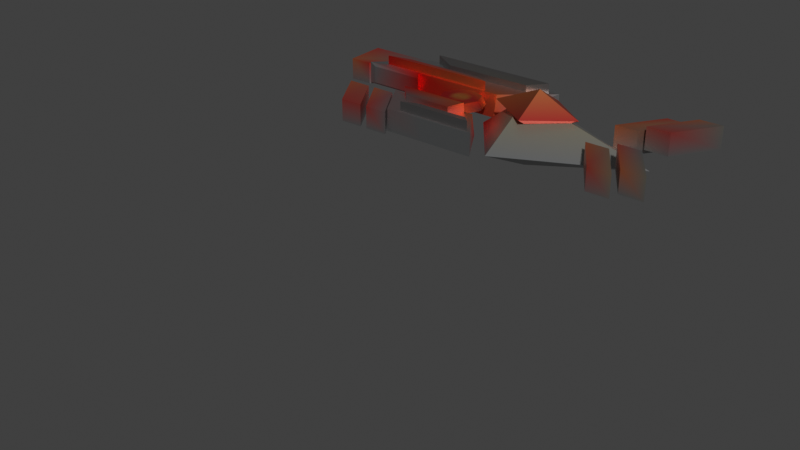 # Source: EnemyRed.blend  (saved by Blender 4.2.67; exported with 4.5.12 LTS)
import bpy
from mathutils import Matrix  # noqa: F401  (used for matrix-valued properties, if any)

bpy.ops.wm.read_factory_settings(use_empty=True)
scene = bpy.context.scene
scene.name = 'Scene'

# ---- collections
col_playernomalmode = bpy.data.collections.new('PlayerNomalMode'); scene.collection.children.link(col_playernomalmode)
col_playerfastmode = bpy.data.collections.new('PlayerFastMode'); scene.collection.children.link(col_playerfastmode)
col_enemymachinegun = bpy.data.collections.new('EnemyMachinegun'); scene.collection.children.link(col_enemymachinegun)
col_enemytaser = bpy.data.collections.new('EnemyTaser'); scene.collection.children.link(col_enemytaser)
col_enemylasercannon = bpy.data.collections.new('EnemyLasercannon'); scene.collection.children.link(col_enemylasercannon)
col_mechanicaltentaclebackground = bpy.data.collections.new('MechanicaltentacleBackground'); scene.collection.children.link(col_mechanicaltentaclebackground)
col_mechanicaltentaclespike = bpy.data.collections.new('MechanicaltentacleSpike'); scene.collection.children.link(col_mechanicaltentaclespike)
col_mechanicaltentaclepincer = bpy.data.collections.new('MechanicaltentaclePincer'); scene.collection.children.link(col_mechanicaltentaclepincer)
col_mechanicalgate = bpy.data.collections.new('MechanicalGate'); scene.collection.children.link(col_mechanicalgate)
col_mechanicalgatecannon = bpy.data.collections.new('MechanicalgateCannon'); scene.collection.children.link(col_mechanicalgatecannon)

# ---- materials (node trees are filled in below, after node groups)
mat_vertexmetallicmat = bpy.data.materials.new('VertexMetallicMat')
mat_vertexmetallicmat.alpha_threshold = 0.0
mat_vertexmetallicmat.use_transparent_shadow = False
mat_vertexmetallicmat.roughness = 0.5
mat_vertexmetallicmat.line_color = (0.0, 0.0, 0.0, 1.0)

# ---- material node trees
mat_vertexmetallicmat.use_nodes = True; mat_vertexmetallicmat.node_tree.nodes.clear()
_N = mat_vertexmetallicmat.node_tree.nodes; _L = mat_vertexmetallicmat.node_tree.links
n0 = _N.new('ShaderNodeOutputMaterial'); n0.name = 'Material Output'; n0.location = (300, 300)
n1 = _N.new('ShaderNodeBsdfPrincipled'); n1.name = 'Principled BSDF'; n1.location = (10, 300)
n1.inputs[1].default_value = 0.9364
n1.inputs[2].default_value = 0.4455
n1.inputs[3].default_value = 1.45
n2 = _N.new('ShaderNodeVertexColor'); n2.name = 'Color Attribute'; n2.location = (-234, 212)
n2.layer_name = 'Attribute'
_L.new(n1.outputs[0], n0.inputs[0])
_L.new(n2.outputs[0], n1.inputs[0])
n0.is_active_output = True

# ---- world
world_world = bpy.data.worlds.new('World'); scene.world = world_world
world_world.use_nodes = True; world_world.node_tree.nodes.clear()
_N = world_world.node_tree.nodes; _L = world_world.node_tree.links
n0 = _N.new('ShaderNodeOutputWorld'); n0.name = 'World Output'; n0.location = (300, 300)
n1 = _N.new('ShaderNodeBackground'); n1.name = 'Background'; n1.location = (10, 300)
n1.inputs[0].default_value = (0.05088, 0.05088, 0.05088, 1.0)
_L.new(n1.outputs[0], n0.inputs[0])
n0.is_active_output = True
world_world.color = (0.05088, 0.05088, 0.05088)
world_world.use_sun_shadow = False
world_world.sun_shadow_jitter_overblur = 0.0

# ---- meshes
me_enemylasercannon = bpy.data.meshes.new('EnemyLasercannon')
me_enemylasercannon.from_pydata([(0.7264, -0.5946, -2.504), (0.5191, -1.055, -2.619), (0.09315, 4.194, -0.1738), (0.8449, 5.194, -0.1738), (0.8449, 4.194, -0.6461), (0.8449, 3.194, -0.1738), (0.8449, 4.194, 0.4137), (2.845, 4.194, -0.1738), (-0.6006, 3.912, 0.003151), (-0.5555, 3.957, 0.1348), (-0.7131, 4.184, 0.003151), (-0.6493, 4.184, 0.1348), (-0.6006, 4.455, 0.003151), (-0.5555, 4.41, 0.1348), (-0.3288, 4.568, 0.003151), (-0.3288, 4.504, 0.1348), (-0.0571, 4.455, 0.003151), (-0.1022, 4.41, 0.1348), (0.05545, 4.184, 0.003151), (-0.008322, 4.184, 0.1348), (-0.0571, 3.912, 0.003151), (-0.1022, 3.957, 0.1348), (-0.3288, 3.799, 0.003151), (-0.3288, 3.863, 0.1348), (0.2002, 3.758, 0.1143), (-0.6638, 3.758, 0.1143), (0.609, 3.151, 0.1143), (-0.255, 3.151, 0.1143), (0.2002, 3.826, -0.2375), (-0.6638, 3.826, -0.2375), (0.609, 3.151, -0.2375), (-0.255, 3.151, -0.2375), (0.06541, 3.734, 0.2616), (-1.035, 3.734, 0.2616), (-0.08713, 3.55, 0.2183), (-0.8514, 3.55, 0.2183), (0.06541, 3.734, -0.02219), (-1.035, 3.734, -0.02219), (-0.08713, 3.55, 0.02112), (-0.8514, 3.55, 0.02112), (0.5201, 3.199, -0.02219), (-0.678, 3.199, -0.02219), (0.354, 3.384, 0.02112), (-0.4785, 3.384, 0.02112), (0.5201, 3.199, 0.2616), (-0.678, 3.199, 0.2616), (0.354, 3.384, 0.2183), (-0.4785, 3.384, 0.2183), (0.3039, 4.194, 0.2508), (1.043, 4.703, 0.2508), (1.043, 4.194, -0.06817), (1.043, 3.684, 0.2508), (1.043, 4.194, 0.5697), (1.706, 4.194, 0.2508), (-1.293, 3.826, 0.1143), (-0.8842, 3.151, 0.1143), (-0.8842, 3.151, -0.2375), (-1.293, 3.826, -0.2375), (-0.7386, 3.857, -0.1976), (-0.7386, 3.857, 0.07443), (-1.248, 3.857, -0.1976), (-1.248, 3.857, 0.07443), (0.0107, 4.631, 0.1143), (-1.495, 4.631, 0.1143), (0.7229, 5.245, 0.1143), (-0.7824, 5.245, 0.1143), (0.0107, 4.57, -0.2375), (-1.495, 4.57, -0.2375), (0.7229, 5.245, -0.2375), (-0.7824, 5.245, -0.2375), (-0.2242, 4.661, 0.2616), (-2.141, 4.661, 0.2616), (-0.4899, 4.846, 0.2183), (-1.821, 4.846, 0.2183), (-0.2242, 4.661, -0.02219), (-2.141, 4.661, -0.02219), (-0.4899, 4.846, 0.02112), (-1.821, 4.846, 0.02112), (0.568, 5.197, -0.02219), (-1.519, 5.197, -0.02219), (0.2786, 5.012, 0.02112), (-1.172, 5.012, 0.02112), (0.568, 5.197, 0.2616), (-1.519, 5.197, 0.2616), (0.2786, 5.012, 0.2183), (-1.172, 5.012, 0.2183), (-2.441, 4.57, 0.1143), (-1.729, 5.245, 0.1143), (-1.729, 5.245, -0.2375), (-2.441, 4.57, -0.2375), (-1.423, 4.527, -0.1976), (-1.423, 4.527, 0.07443), (-2.311, 4.527, -0.1976), (-2.311, 4.527, 0.07443), (-0.4655, 4.047, 0.1348), (-0.3288, 3.99, 0.1348), (-0.5222, 4.184, 0.1348), (-0.4655, 4.32, 0.1348), (-0.3288, 4.377, 0.1348), (-0.1921, 4.047, 0.1348), (-0.1355, 4.184, 0.1348), (-0.1921, 4.32, 0.1348), (-0.4001, 4.112, 0.1348), (-0.3288, 4.083, 0.1348), (-0.4296, 4.184, 0.1348), (-0.4001, 4.255, 0.1348), (-0.3288, 4.284, 0.1348), (-0.2576, 4.112, 0.1348), (-0.228, 4.184, 0.1348), (-0.2576, 4.255, 0.1348), (-0.3288, 4.184, 0.1348), (-1.248, 3.096, -0.276), (-1.248, 3.096, 0.07326), (-1.687, 3.785, -0.276), (-1.687, 3.785, 0.07326), (-0.8837, 3.096, -0.276), (-0.8837, 3.096, 0.07326), (-1.323, 3.785, -0.276), (-1.323, 3.785, 0.07326), (-1.726, 3.096, -0.276), (-1.726, 3.096, 0.07326), (-2.165, 3.785, -0.276), (-2.165, 3.785, 0.07326), (-1.362, 3.096, -0.276), (-1.362, 3.096, 0.07326), (-1.801, 3.785, -0.276), (-1.801, 3.785, 0.07326), (-2.863, 4.596, -0.276), (-2.863, 4.596, 0.07326), (-2.906, 5.285, -0.276), (-2.906, 5.285, 0.07326), (-2.498, 4.596, -0.276), (-2.498, 4.596, 0.07326), (-1.814, 5.285, -0.276), (-1.814, 5.285, 0.07326), (2.98, 3.096, -0.06903), (2.98, 3.096, 0.2802), (2.541, 3.785, -0.06903), (2.541, 3.785, 0.2802), (3.345, 3.096, -0.06903), (3.345, 3.096, 0.2802), (2.906, 3.785, -0.06903), (2.906, 3.785, 0.2802), (2.502, 3.096, -0.1725), (2.502, 3.096, 0.1767), (2.063, 3.785, -0.1725), (2.063, 3.785, 0.1767), (2.866, 3.096, -0.1725), (2.866, 3.096, 0.1767), (2.427, 3.785, -0.1725), (2.427, 3.785, 0.1767), (2.98, 5.258, 0.2802), (2.98, 5.258, -0.06903), (2.541, 4.57, 0.2802), (2.541, 4.57, -0.06903), (3.345, 5.258, 0.2802), (3.345, 5.258, -0.06903), (2.906, 4.57, 0.2802), (2.906, 4.57, -0.06903), (2.502, 5.258, 0.1767), (2.502, 5.258, -0.1725), (2.063, 4.57, 0.1767), (2.063, 4.57, -0.1725), (2.866, 5.258, 0.1767), (2.866, 5.258, -0.1725), (2.427, 4.57, 0.1767), (2.427, 4.57, -0.1725)], [], [(3, 4, 2), (3, 7, 4), (4, 5, 2), (4, 7, 5), (6, 3, 2), (5, 7, 6), (5, 6, 2), (6, 7, 3), (23, 21, 99, 95), (13, 12, 10, 11), (17, 16, 14, 15), (15, 14, 12, 13), (19, 18, 16, 17), (11, 10, 8, 9), (9, 8, 22, 23), (23, 22, 20, 21), (21, 20, 18, 19), (24, 25, 27, 26), (26, 27, 31, 30), (30, 31, 29, 28), (28, 29, 25, 24), (26, 30, 28, 24), (31, 27, 55, 56), (32, 33, 35, 34), (34, 35, 39, 38), (38, 39, 37, 36), (36, 37, 33, 32), (34, 38, 36, 32), (39, 35, 33, 37), (40, 41, 43, 42), (42, 43, 47, 46), (46, 47, 45, 44), (44, 45, 41, 40), (42, 46, 44, 40), (47, 43, 41, 45), (49, 50, 48), (49, 53, 50), (50, 51, 48), (50, 53, 51), (52, 49, 48), (51, 53, 52), (51, 52, 48), (52, 53, 49), (56, 55, 54, 57), (29, 31, 56, 57), (27, 25, 54, 55), (54, 25, 59, 61), (59, 58, 60, 61), (57, 54, 61, 60), (29, 57, 60, 58), (25, 29, 58, 59), (62, 64, 65, 63), (64, 68, 69, 65), (68, 66, 67, 69), (66, 62, 63, 67), (64, 62, 66, 68), (69, 88, 87, 65), (70, 72, 73, 71), (72, 76, 77, 73), (76, 74, 75, 77), (74, 70, 71, 75), (72, 70, 74, 76), (77, 75, 71, 73), (78, 80, 81, 79), (80, 84, 85, 81), (84, 82, 83, 85), (82, 78, 79, 83), (80, 78, 82, 84), (85, 83, 79, 81), (88, 89, 86, 87), (67, 89, 88, 69), (65, 87, 86, 63), (86, 93, 91, 63), (91, 93, 92, 90), (89, 92, 93, 86), (67, 90, 92, 89), (63, 91, 90, 67), (98, 97, 105, 106), (21, 19, 100, 99), (9, 23, 95, 94), (17, 15, 98, 101), (15, 13, 97, 98), (13, 11, 96, 97), (19, 17, 101, 100), (11, 9, 94, 96), (107, 108, 110), (96, 94, 102, 104), (101, 98, 106, 109), (95, 99, 107, 103), (97, 96, 104, 105), (94, 95, 103, 102), (99, 100, 108, 107), (100, 101, 109, 108), (108, 109, 110), (106, 105, 110), (104, 102, 110), (109, 106, 110), (103, 107, 110), (105, 104, 110), (102, 103, 110), (111, 112, 114, 113), (113, 114, 118, 117), (117, 118, 116, 115), (115, 116, 112, 111), (113, 117, 115, 111), (118, 114, 112, 116), (119, 120, 122, 121), (121, 122, 126, 125), (125, 126, 124, 123), (123, 124, 120, 119), (121, 125, 123, 119), (126, 122, 120, 124), (127, 128, 130, 129), (129, 130, 134, 133), (133, 134, 132, 131), (131, 132, 128, 127), (129, 133, 131, 127), (134, 130, 128, 132), (135, 136, 138, 137), (137, 138, 142, 141), (141, 142, 140, 139), (139, 140, 136, 135), (137, 141, 139, 135), (142, 138, 136, 140), (143, 144, 146, 145), (145, 146, 150, 149), (149, 150, 148, 147), (147, 148, 144, 143), (145, 149, 147, 143), (150, 146, 144, 148), (151, 152, 154, 153), (153, 154, 158, 157), (157, 158, 156, 155), (155, 156, 152, 151), (153, 157, 155, 151), (158, 154, 152, 156), (159, 160, 162, 161), (161, 162, 166, 165), (165, 166, 164, 163), (163, 164, 160, 159), (161, 165, 163, 159), (166, 162, 160, 164)])
_uv = me_enemylasercannon.uv_layers.new(name='UVMap')
_uv.uv.foreach_set('vector', [0.25, 0.49, 0.49, 0.25, 0.25, 0.49, 0.25, 0.49, 0.25, 0.25, 0.49, 0.25, 0.49, 0.25, 0.25, 0.01, 0.49, 0.25, 0.49, 0.25, 0.25, 0.25, 0.25, 0.01, 0.01, 0.25, 0.25, 0.49, 0.01, 0.25, 0.25, 0.01, 0.25, 0.25, 0.01, 0.25, 0.25, 0.01, 0.01, 0.25, 0.25, 0.01, 0.01, 0.25, 0.25, 0.25, 0.25, 0.49, 0.25, 0.5, 0.125, 0.5, 0.125, 0.5, 0.25, 0.5, 1.0, 0.5, 1.0, 1.0, 0.875, 1.0, 0.875, 0.5, 0.875, 0.5, 0.875, 1.0, 0.75, 1.0, 0.75, 0.5, 0.75, 0.5, 0.75, 1.0, 0.625, 1.0, 0.625, 0.5, 0.625, 0.5, 0.625, 1.0, 0.5, 1.0, 0.5, 0.5, 0.5, 0.5, 0.5, 1.0, 0.375, 1.0, 0.375, 0.5, 0.375, 0.5, 0.375, 1.0, 0.25, 1.0, 0.25, 0.5, 0.25, 0.5, 0.25, 1.0, 0.125, 1.0, 0.125, 0.5, 0.125, 0.5, 0.125, 1.0, 0.0, 1.0, 0.0, 0.5, 0.375, 0.0, 0.625, 0.0, 0.625, 0.25, 0.375, 0.25, 0.375, 0.25, 0.625, 0.25, 0.625, 0.5, 0.375, 0.5, 0.375, 0.5, 0.625, 0.5, 0.625, 0.75, 0.375, 0.75, 0.375, 0.75, 0.625, 0.75, 0.625, 1.0, 0.375, 1.0, 0.125, 0.5, 0.375, 0.5, 0.375, 0.75, 0.125, 0.75, 0.625, 0.5, 0.625, 0.25, 0.625, 0.25, 0.625, 0.5, 0.375, 0.0, 0.625, 0.0, 0.625, 0.25, 0.375, 0.25, 0.375, 0.25, 0.625, 0.25, 0.625, 0.5, 0.375, 0.5, 0.375, 0.5, 0.625, 0.5, 0.625, 0.75, 0.375, 0.75, 0.375, 0.75, 0.625, 0.75, 0.625, 1.0, 0.375, 1.0, 0.125, 0.5, 0.375, 0.5, 0.375, 0.75, 0.125, 0.75, 0.625, 0.5, 0.875, 0.5, 0.875, 0.75, 0.625, 0.75, 0.375, 0.0, 0.625, 0.0, 0.625, 0.25, 0.375, 0.25, 0.375, 0.25, 0.625, 0.25, 0.625, 0.5, 0.375, 0.5, 0.375, 0.5, 0.625, 0.5, 0.625, 0.75, 0.375, 0.75, 0.375, 0.75, 0.625, 0.75, 0.625, 1.0, 0.375, 1.0, 0.125, 0.5, 0.375, 0.5, 0.375, 0.75, 0.125, 0.75, 0.625, 0.5, 0.875, 0.5, 0.875, 0.75, 0.625, 0.75, 0.25, 0.49, 0.49, 0.25, 0.25, 0.49, 0.25, 0.49, 0.25, 0.25, 0.49, 0.25, 0.49, 0.25, 0.25, 0.01, 0.49, 0.25, 0.49, 0.25, 0.25, 0.25, 0.25, 0.01, 0.01, 0.25, 0.25, 0.49, 0.01, 0.25, 0.25, 0.01, 0.25, 0.25, 0.01, 0.25, 0.25, 0.01, 0.01, 0.25, 0.25, 0.01, 0.01, 0.25, 0.25, 0.25, 0.25, 0.49, 0.625, 0.5, 0.875, 0.5, 0.875, 0.75, 0.625, 0.75, 0.625, 0.75, 0.625, 0.5, 0.625, 0.5, 0.625, 0.75, 0.625, 0.25, 0.625, 0.0, 0.625, 0.0, 0.625, 0.25, 0.625, 0.0, 0.625, 0.0, 0.625, 0.0, 0.625, 0.0, 0.625, 1.0, 0.625, 0.75, 0.625, 0.75, 0.625, 1.0, 0.625, 0.75, 0.875, 0.75, 0.875, 0.75, 0.625, 0.75, 0.625, 0.75, 0.625, 0.75, 0.625, 0.75, 0.625, 0.75, 0.625, 1.0, 0.625, 0.75, 0.625, 0.75, 0.625, 1.0, 0.375, 0.0, 0.375, 0.25, 0.625, 0.25, 0.625, 0.0, 0.375, 0.25, 0.375, 0.5, 0.625, 0.5, 0.625, 0.25, 0.375, 0.5, 0.375, 0.75, 0.625, 0.75, 0.625, 0.5, 0.375, 0.75, 0.375, 1.0, 0.625, 1.0, 0.625, 0.75, 0.125, 0.5, 0.125, 0.75, 0.375, 0.75, 0.375, 0.5, 0.625, 0.5, 0.625, 0.5, 0.625, 0.25, 0.625, 0.25, 0.375, 0.0, 0.375, 0.25, 0.625, 0.25, 0.625, 0.0, 0.375, 0.25, 0.375, 0.5, 0.625, 0.5, 0.625, 0.25, 0.375, 0.5, 0.375, 0.75, 0.625, 0.75, 0.625, 0.5, 0.375, 0.75, 0.375, 1.0, 0.625, 1.0, 0.625, 0.75, 0.125, 0.5, 0.125, 0.75, 0.375, 0.75, 0.375, 0.5, 0.625, 0.5, 0.625, 0.75, 0.875, 0.75, 0.875, 0.5, 0.375, 0.0, 0.375, 0.25, 0.625, 0.25, 0.625, 0.0, 0.375, 0.25, 0.375, 0.5, 0.625, 0.5, 0.625, 0.25, 0.375, 0.5, 0.375, 0.75, 0.625, 0.75, 0.625, 0.5, 0.375, 0.75, 0.375, 1.0, 0.625, 1.0, 0.625, 0.75, 0.125, 0.5, 0.125, 0.75, 0.375, 0.75, 0.375, 0.5, 0.625, 0.5, 0.625, 0.75, 0.875, 0.75, 0.875, 0.5, 0.625, 0.5, 0.625, 0.75, 0.875, 0.75, 0.875, 0.5, 0.625, 0.75, 0.625, 0.75, 0.625, 0.5, 0.625, 0.5, 0.625, 0.25, 0.625, 0.25, 0.625, 0.0, 0.625, 0.0, 0.625, 0.0, 0.625, 0.0, 0.625, 0.0, 0.625, 0.0, 0.625, 1.0, 0.625, 1.0, 0.625, 0.75, 0.625, 0.75, 0.625, 0.75, 0.625, 0.75, 0.875, 0.75, 0.875, 0.75, 0.625, 0.75, 0.625, 0.75, 0.625, 0.75, 0.625, 0.75, 0.625, 1.0, 0.625, 1.0, 0.625, 0.75, 0.625, 0.75, 0.75, 0.5, 0.625, 0.5, 0.625, 0.5, 0.75, 0.5, 0.125, 0.5, 0.0, 0.5, 0.0, 0.5, 0.125, 0.5, 0.375, 0.5, 0.25, 0.5, 0.25, 0.5, 0.375, 0.5, 0.875, 0.5, 0.75, 0.5, 0.75, 0.5, 0.875, 0.5, 0.75, 0.5, 0.625, 0.5, 0.625, 0.5, 0.75, 0.5, 1.0, 0.5, 0.875, 0.5, 0.875, 0.5, 1.0, 0.5, 0.625, 0.5, 0.5, 0.5, 0.5, 0.5, 0.625, 0.5, 0.5, 0.5, 0.375, 0.5, 0.375, 0.5, 0.5, 0.5, 0.125, 0.5, 0.0, 0.5, 0.125, 0.5, 0.5, 0.5, 0.375, 0.5, 0.375, 0.5, 0.5, 0.5, 0.875, 0.5, 0.75, 0.5, 0.75, 0.5, 0.875, 0.5, 0.25, 0.5, 0.125, 0.5, 0.125, 0.5, 0.25, 0.5, 1.0, 0.5, 0.875, 0.5, 0.875, 0.5, 1.0, 0.5, 0.375, 0.5, 0.25, 0.5, 0.25, 0.5, 0.375, 0.5, 0.125, 0.5, 0.0, 0.5, 0.0, 0.5, 0.125, 0.5, 0.625, 0.5, 0.5, 0.5, 0.5, 0.5, 0.625, 0.5, 0.625, 0.5, 0.5, 0.5, 0.625, 0.5, 0.75, 0.5, 0.625, 0.5, 0.75, 0.5, 0.5, 0.5, 0.375, 0.5, 0.5, 0.5, 0.875, 0.5, 0.75, 0.5, 0.875, 0.5, 0.25, 0.5, 0.125, 0.5, 0.25, 0.5, 1.0, 0.5, 0.875, 0.5, 1.0, 0.5, 0.375, 0.5, 0.25, 0.5, 0.375, 0.5, 0.375, 0.0, 0.625, 0.0, 0.625, 0.25, 0.375, 0.25, 0.375, 0.25, 0.625, 0.25, 0.625, 0.5, 0.375, 0.5, 0.375, 0.5, 0.625, 0.5, 0.625, 0.75, 0.375, 0.75, 0.375, 0.75, 0.625, 0.75, 0.625, 1.0, 0.375, 1.0, 0.125, 0.5, 0.375, 0.5, 0.375, 0.75, 0.125, 0.75, 0.625, 0.5, 0.875, 0.5, 0.875, 0.75, 0.625, 0.75, 0.375, 0.0, 0.625, 0.0, 0.625, 0.25, 0.375, 0.25, 0.375, 0.25, 0.625, 0.25, 0.625, 0.5, 0.375, 0.5, 0.375, 0.5, 0.625, 0.5, 0.625, 0.75, 0.375, 0.75, 0.375, 0.75, 0.625, 0.75, 0.625, 1.0, 0.375, 1.0, 0.125, 0.5, 0.375, 0.5, 0.375, 0.75, 0.125, 0.75, 0.625, 0.5, 0.875, 0.5, 0.875, 0.75, 0.625, 0.75, 0.375, 0.0, 0.625, 0.0, 0.625, 0.25, 0.375, 0.25, 0.375, 0.25, 0.625, 0.25, 0.625, 0.5, 0.375, 0.5, 0.375, 0.5, 0.625, 0.5, 0.625, 0.75, 0.375, 0.75, 0.375, 0.75, 0.625, 0.75, 0.625, 1.0, 0.375, 1.0, 0.125, 0.5, 0.375, 0.5, 0.375, 0.75, 0.125, 0.75, 0.625, 0.5, 0.875, 0.5, 0.875, 0.75, 0.625, 0.75, 0.375, 0.0, 0.625, 0.0, 0.625, 0.25, 0.375, 0.25, 0.375, 0.25, 0.625, 0.25, 0.625, 0.5, 0.375, 0.5, 0.375, 0.5, 0.625, 0.5, 0.625, 0.75, 0.375, 0.75, 0.375, 0.75, 0.625, 0.75, 0.625, 1.0, 0.375, 1.0, 0.125, 0.5, 0.375, 0.5, 0.375, 0.75, 0.125, 0.75, 0.625, 0.5, 0.875, 0.5, 0.875, 0.75, 0.625, 0.75, 0.375, 0.0, 0.625, 0.0, 0.625, 0.25, 0.375, 0.25, 0.375, 0.25, 0.625, 0.25, 0.625, 0.5, 0.375, 0.5, 0.375, 0.5, 0.625, 0.5, 0.625, 0.75, 0.375, 0.75, 0.375, 0.75, 0.625, 0.75, 0.625, 1.0, 0.375, 1.0, 0.125, 0.5, 0.375, 0.5, 0.375, 0.75, 0.125, 0.75, 0.625, 0.5, 0.875, 0.5, 0.875, 0.75, 0.625, 0.75, 0.375, 0.0, 0.625, 0.0, 0.625, 0.25, 0.375, 0.25, 0.375, 0.25, 0.625, 0.25, 0.625, 0.5, 0.375, 0.5, 0.375, 0.5, 0.625, 0.5, 0.625, 0.75, 0.375, 0.75, 0.375, 0.75, 0.625, 0.75, 0.625, 1.0, 0.375, 1.0, 0.125, 0.5, 0.375, 0.5, 0.375, 0.75, 0.125, 0.75, 0.625, 0.5, 0.875, 0.5, 0.875, 0.75, 0.625, 0.75, 0.375, 0.0, 0.625, 0.0, 0.625, 0.25, 0.375, 0.25, 0.375, 0.25, 0.625, 0.25, 0.625, 0.5, 0.375, 0.5, 0.375, 0.5, 0.625, 0.5, 0.625, 0.75, 0.375, 0.75, 0.375, 0.75, 0.625, 0.75, 0.625, 1.0, 0.375, 1.0, 0.125, 0.5, 0.375, 0.5, 0.375, 0.75, 0.125, 0.75, 0.625, 0.5, 0.875, 0.5, 0.875, 0.75, 0.625, 0.75])
_ca = me_enemylasercannon.color_attributes.new('Attribute', 'BYTE_COLOR', 'CORNER')
_ca.data.foreach_set('color', [0.3372, 0.3467, 0.3515, 1.0, 0.3372, 0.3467, 0.3515, 1.0, 0.8308, 0.02122, 0.016, 1.0, 0.3372, 0.3467, 0.3515, 1.0, 0.3372, 0.3467, 0.3515, 1.0, 0.3372, 0.3467, 0.3515, 1.0, 0.3372, 0.3467, 0.3515, 1.0, 0.3372, 0.3467, 0.3515, 1.0, 0.8308, 0.02122, 0.016, 1.0, 0.3372, 0.3467, 0.3515, 1.0, 0.3372, 0.3467, 0.3515, 1.0, 0.3372, 0.3467, 0.3515, 1.0, 0.5333, 0.4678, 0.2874, 1.0, 0.3372, 0.3467, 0.3515, 1.0, 0.8308, 0.02122, 0.016, 1.0, 0.3372, 0.3467, 0.3515, 1.0, 0.3372, 0.3467, 0.3515, 1.0, 0.5333, 0.4678, 0.2874, 1.0, 0.3372, 0.3467, 0.3515, 1.0, 0.5333, 0.4678, 0.2874, 1.0, 0.8308, 0.02122, 0.016, 1.0, 0.5333, 0.4678, 0.2874, 1.0, 0.3372, 0.3467, 0.3515, 1.0, 0.3372, 0.3467, 0.3515, 1.0, 0.8308, 0.02315, 0.01681, 1.0, 0.8469, 0.0865, 0.0319, 1.0, 0.7758, 0.0356, 0.02732, 1.0, 0.8228, 0.02217, 0.01681, 1.0, 0.8388, 0.08022, 0.03071, 1.0, 0.5333, 0.0865, 0.04231, 1.0, 0.07036, 0.05286, 0.05127, 1.0, 0.807, 0.02217, 0.01681, 1.0, 0.8632, 0.1878, 0.05613, 1.0, 0.6724, 0.2346, 0.07421, 1.0, 0.8632, 0.1981, 0.05781, 1.0, 0.855, 0.1845, 0.05448, 1.0, 0.855, 0.1845, 0.05448, 1.0, 0.8632, 0.1981, 0.05781, 1.0, 0.5333, 0.0865, 0.04231, 1.0, 0.8388, 0.08022, 0.03071, 1.0, 0.8228, 0.04374, 0.02217, 1.0, 0.2016, 0.05448, 0.04667, 1.0, 0.6724, 0.2346, 0.07421, 1.0, 0.8632, 0.1878, 0.05613, 1.0, 0.807, 0.02217, 0.01681, 1.0, 0.07036, 0.05286, 0.05127, 1.0, 0.1746, 0.04667, 0.04519, 1.0, 0.8148, 0.02217, 0.01681, 1.0, 0.8148, 0.02217, 0.01681, 1.0, 0.1746, 0.04667, 0.04519, 1.0, 0.8308, 0.02315, 0.01681, 1.0, 0.8308, 0.02315, 0.01681, 1.0, 0.8308, 0.02315, 0.01681, 1.0, 0.8308, 0.02315, 0.01681, 1.0, 0.8308, 0.1301, 0.04374, 1.0, 0.8469, 0.0865, 0.0319, 1.0, 0.8469, 0.0865, 0.0319, 1.0, 0.8308, 0.1301, 0.04374, 1.0, 0.2016, 0.05448, 0.04667, 1.0, 0.8228, 0.04374, 0.02217, 1.0, 0.8632, 0.1946, 0.05781, 1.0, 0.8308, 0.02122, 0.016, 1.0, 0.3372, 0.3467, 0.3515, 1.0, 0.3372, 0.3467, 0.3515, 1.0, 0.3372, 0.3467, 0.3515, 1.0, 0.3372, 0.3467, 0.3515, 1.0, 0.3372, 0.3467, 0.3515, 1.0, 0.3372, 0.3467, 0.3515, 1.0, 0.3372, 0.3467, 0.3515, 1.0, 0.3372, 0.3467, 0.3515, 1.0, 0.8228, 0.02519, 0.02029, 1.0, 0.8308, 0.02122, 0.016, 1.0, 0.8308, 0.02122, 0.016, 1.0, 0.8228, 0.02519, 0.02029, 1.0, 0.8308, 0.02122, 0.016, 1.0, 0.8632, 0.1946, 0.05781, 1.0, 0.3372, 0.3467, 0.3515, 1.0, 0.3372, 0.3467, 0.3515, 1.0, 0.8308, 0.02122, 0.016, 1.0, 0.8632, 0.1946, 0.05781, 1.0, 0.3372, 0.3467, 0.3515, 1.0, 0.3372, 0.3467, 0.3515, 1.0, 0.4233, 0.305, 0.305, 1.0, 0.3372, 0.3467, 0.3515, 1.0, 0.855, 0.162, 0.04971, 1.0, 0.8308, 0.02122, 0.016, 1.0, 0.2918, 0.2051, 0.2051, 1.0, 0.6867, 0.117, 0.07227, 1.0, 0.6867, 0.117, 0.07227, 1.0, 0.2918, 0.2051, 0.2051, 1.0, 0.2346, 0.227, 0.227, 1.0, 0.2346, 0.227, 0.227, 1.0, 0.2346, 0.227, 0.227, 1.0, 0.2346, 0.227, 0.227, 1.0, 0.7605, 0.04092, 0.03689, 1.0, 0.2384, 0.227, 0.227, 1.0, 0.7529, 0.04519, 0.03955, 1.0, 0.807, 0.02732, 0.02217, 1.0, 0.8308, 0.02122, 0.016, 1.0, 0.855, 0.162, 0.04971, 1.0, 0.6867, 0.117, 0.07227, 1.0, 0.2346, 0.227, 0.227, 1.0, 0.2384, 0.227, 0.227, 1.0, 0.855, 0.162, 0.04971, 1.0, 0.2346, 0.227, 0.227, 1.0, 0.2918, 0.2051, 0.2051, 1.0, 0.8308, 0.02122, 0.016, 1.0, 0.7605, 0.04092, 0.03689, 1.0, 0.2346, 0.227, 0.227, 1.0, 0.2346, 0.227, 0.227, 1.0, 0.2346, 0.227, 0.227, 1.0, 0.2346, 0.227, 0.227, 1.0, 0.2346, 0.227, 0.227, 1.0, 0.2346, 0.227, 0.227, 1.0, 0.2346, 0.227, 0.227, 1.0, 0.2384, 0.2307, 0.227, 1.0, 0.2384, 0.2307, 0.227, 1.0, 0.2346, 0.227, 0.227, 1.0, 0.2346, 0.227, 0.227, 1.0, 0.2346, 0.227, 0.227, 1.0, 0.2346, 0.227, 0.227, 1.0, 0.2346, 0.227, 0.227, 1.0, 0.2346, 0.227, 0.227, 1.0, 0.2346, 0.227, 0.227, 1.0, 0.2346, 0.227, 0.227, 1.0, 0.2384, 0.2307, 0.227, 1.0, 0.2346, 0.227, 0.227, 1.0, 0.2346, 0.227, 0.227, 1.0, 0.2346, 0.227, 0.227, 1.0, 0.2346, 0.227, 0.227, 1.0, 0.2346, 0.227, 0.227, 1.0, 0.2346, 0.227, 0.227, 1.0, 0.6038, 0.05613, 0.04519, 1.0, 0.6038, 0.05613, 0.04519, 1.0, 0.855, 0.1812, 0.05448, 1.0, 0.6038, 0.05613, 0.04519, 1.0, 0.6038, 0.05613, 0.04519, 1.0, 0.6038, 0.05613, 0.04519, 1.0, 0.6038, 0.05613, 0.04519, 1.0, 0.6038, 0.05613, 0.04519, 1.0, 0.855, 0.1812, 0.05448, 1.0, 0.6038, 0.05613, 0.04519, 1.0, 0.6038, 0.05613, 0.04519, 1.0, 0.6038, 0.05613, 0.04519, 1.0, 0.6939, 0.2195, 0.07819, 1.0, 0.6038, 0.05613, 0.04519, 1.0, 0.855, 0.1812, 0.05448, 1.0, 0.6038, 0.05613, 0.04519, 1.0, 0.6038, 0.05613, 0.04519, 1.0, 0.6939, 0.2195, 0.07819, 1.0, 0.6038, 0.05613, 0.04519, 1.0, 0.6939, 0.2195, 0.07819, 1.0, 0.855, 0.1812, 0.05448, 1.0, 0.6939, 0.2195, 0.07819, 1.0, 0.6038, 0.05613, 0.04519, 1.0, 0.6038, 0.05613, 0.04519, 1.0, 0.3372, 0.3467, 0.3515, 1.0, 0.4233, 0.305, 0.305, 1.0, 0.4179, 0.305, 0.305, 1.0, 0.3372, 0.3467, 0.3515, 1.0, 0.8228, 0.02519, 0.02029, 1.0, 0.3372, 0.3467, 0.3515, 1.0, 0.3372, 0.3467, 0.3515, 1.0, 0.3372, 0.3467, 0.3515, 1.0, 0.3372, 0.3467, 0.3515, 1.0, 0.8308, 0.02122, 0.016, 1.0, 0.4179, 0.305, 0.305, 1.0, 0.4233, 0.305, 0.305, 1.0, 0.4179, 0.305, 0.305, 1.0, 0.8308, 0.02122, 0.016, 1.0, 0.8228, 0.02416, 0.0185, 1.0, 0.3613, 0.3325, 0.3372, 1.0, 0.8228, 0.02416, 0.0185, 1.0, 0.7529, 0.06301, 0.05951, 1.0, 0.3372, 0.3467, 0.3515, 1.0, 0.3613, 0.3325, 0.3372, 1.0, 0.3372, 0.3467, 0.3515, 1.0, 0.4179, 0.305, 0.305, 1.0, 0.3613, 0.3325, 0.3372, 1.0, 0.3372, 0.3467, 0.3515, 1.0, 0.8228, 0.02519, 0.02029, 1.0, 0.3372, 0.3467, 0.3515, 1.0, 0.3372, 0.3467, 0.3515, 1.0, 0.7529, 0.06301, 0.05951, 1.0, 0.8308, 0.02122, 0.016, 1.0, 0.8228, 0.02519, 0.02029, 1.0, 0.7529, 0.06301, 0.05951, 1.0, 0.8228, 0.02416, 0.0185, 1.0, 0.8469, 0.1946, 0.06301, 1.0, 0.3372, 0.3467, 0.3515, 1.0, 0.3372, 0.3467, 0.3515, 1.0, 0.8308, 0.02122, 0.016, 1.0, 0.3372, 0.3467, 0.3515, 1.0, 0.3372, 0.3467, 0.3515, 1.0, 0.3372, 0.3467, 0.3515, 1.0, 0.3372, 0.3467, 0.3515, 1.0, 0.3372, 0.3467, 0.3515, 1.0, 0.8228, 0.08866, 0.03955, 1.0, 0.8308, 0.02217, 0.01681, 1.0, 0.3372, 0.3467, 0.3515, 1.0, 0.8228, 0.08866, 0.03955, 1.0, 0.8469, 0.1946, 0.06301, 1.0, 0.8308, 0.02122, 0.016, 1.0, 0.8308, 0.02217, 0.01681, 1.0, 0.3372, 0.3467, 0.3515, 1.0, 0.8469, 0.1946, 0.06301, 1.0, 0.8228, 0.08866, 0.03955, 1.0, 0.3372, 0.3467, 0.3515, 1.0, 0.3372, 0.3467, 0.3515, 1.0, 0.3372, 0.3467, 0.3515, 1.0, 0.3372, 0.3467, 0.3515, 1.0, 0.3372, 0.3467, 0.3515, 1.0, 0.855, 0.1878, 0.05781, 1.0, 0.2346, 0.227, 0.227, 1.0, 0.6939, 0.06125, 0.05781, 1.0, 0.8308, 0.02122, 0.016, 1.0, 0.2346, 0.227, 0.227, 1.0, 0.7835, 0.2462, 0.08866, 1.0, 0.6724, 0.06848, 0.0648, 1.0, 0.6939, 0.06125, 0.05781, 1.0, 0.7835, 0.2462, 0.08866, 1.0, 0.8796, 0.2831, 0.07819, 1.0, 0.8796, 0.0331, 0.02217, 1.0, 0.6724, 0.06848, 0.0648, 1.0, 0.8796, 0.2831, 0.07819, 1.0, 0.855, 0.1878, 0.05781, 1.0, 0.8308, 0.02122, 0.016, 1.0, 0.8796, 0.0331, 0.02217, 1.0, 0.2346, 0.227, 0.227, 1.0, 0.855, 0.1878, 0.05781, 1.0, 0.8796, 0.2831, 0.07819, 1.0, 0.7835, 0.2462, 0.08866, 1.0, 0.6724, 0.06848, 0.0648, 1.0, 0.8796, 0.0331, 0.02217, 1.0, 0.8308, 0.02122, 0.016, 1.0, 0.6939, 0.06125, 0.05781, 1.0, 0.2346, 0.227, 0.227, 1.0, 0.2705, 0.2502, 0.2232, 1.0, 0.2346, 0.227, 0.227, 1.0, 0.2346, 0.227, 0.227, 1.0, 0.2705, 0.2502, 0.2232, 1.0, 0.2664, 0.2502, 0.2232, 1.0, 0.2346, 0.227, 0.227, 1.0, 0.2346, 0.227, 0.227, 1.0, 0.2664, 0.2502, 0.2232, 1.0, 0.2346, 0.227, 0.227, 1.0, 0.2346, 0.227, 0.227, 1.0, 0.2346, 0.227, 0.227, 1.0, 0.2346, 0.227, 0.227, 1.0, 0.2346, 0.227, 0.227, 1.0, 0.2346, 0.227, 0.227, 1.0, 0.2346, 0.227, 0.227, 1.0, 0.2705, 0.2502, 0.2232, 1.0, 0.2346, 0.227, 0.227, 1.0, 0.2346, 0.227, 0.227, 1.0, 0.2664, 0.2502, 0.2232, 1.0, 0.2346, 0.227, 0.227, 1.0, 0.2346, 0.227, 0.227, 1.0, 0.2346, 0.227, 0.227, 1.0, 0.2346, 0.227, 0.227, 1.0, 0.3372, 0.3467, 0.3515, 1.0, 0.5149, 0.2623, 0.2582, 1.0, 0.3372, 0.3467, 0.3515, 1.0, 0.3372, 0.3467, 0.3515, 1.0, 0.8308, 0.02217, 0.01681, 1.0, 0.5149, 0.2623, 0.2582, 1.0, 0.3372, 0.3467, 0.3515, 1.0, 0.3372, 0.3467, 0.3515, 1.0, 0.3372, 0.3467, 0.3515, 1.0, 0.3372, 0.3467, 0.3515, 1.0, 0.3372, 0.3467, 0.3515, 1.0, 0.8308, 0.02122, 0.016, 1.0, 0.3372, 0.3467, 0.3515, 1.0, 0.3419, 0.3419, 0.3467, 1.0, 0.8308, 0.02122, 0.016, 1.0, 0.8308, 0.02122, 0.016, 1.0, 0.8308, 0.02122, 0.016, 1.0, 0.3419, 0.3419, 0.3467, 1.0, 0.4125, 0.3095, 0.3095, 1.0, 0.8228, 0.02843, 0.02315, 1.0, 0.5149, 0.2623, 0.2582, 1.0, 0.4125, 0.3095, 0.3095, 1.0, 0.3419, 0.3419, 0.3467, 1.0, 0.3372, 0.3467, 0.3515, 1.0, 0.8308, 0.02217, 0.01681, 1.0, 0.8228, 0.02843, 0.02315, 1.0, 0.4125, 0.3095, 0.3095, 1.0, 0.5149, 0.2623, 0.2582, 1.0, 0.8308, 0.02122, 0.016, 1.0, 0.8308, 0.02122, 0.016, 1.0, 0.8228, 0.02843, 0.02315, 1.0, 0.8308, 0.02217, 0.01681, 1.0, 0.8388, 0.107, 0.0382, 1.0, 0.7758, 0.06663, 0.0356, 1.0, 0.8388, 0.2831, 0.07227, 1.0, 0.8388, 0.2502, 0.06301, 1.0, 0.8469, 0.0865, 0.0319, 1.0, 0.8228, 0.04374, 0.02217, 1.0, 0.7529, 0.03955, 0.04667, 1.0, 0.7758, 0.0356, 0.02732, 1.0, 0.8148, 0.02217, 0.01681, 1.0, 0.8308, 0.02315, 0.01681, 1.0, 0.8228, 0.02217, 0.01681, 1.0, 0.7379, 0.02732, 0.02732, 1.0, 0.8632, 0.1878, 0.05613, 1.0, 0.855, 0.1845, 0.05448, 1.0, 0.8388, 0.107, 0.0382, 1.0, 0.8228, 0.08022, 0.04231, 1.0, 0.855, 0.1845, 0.05448, 1.0, 0.8388, 0.08022, 0.03071, 1.0, 0.7758, 0.06663, 0.0356, 1.0, 0.8388, 0.107, 0.0382, 1.0, 0.8388, 0.08022, 0.03071, 1.0, 0.807, 0.02217, 0.01681, 1.0, 0.7231, 0.03071, 0.02732, 1.0, 0.7758, 0.06663, 0.0356, 1.0, 0.8228, 0.04374, 0.02217, 1.0, 0.8632, 0.1878, 0.05613, 1.0, 0.8228, 0.08022, 0.04231, 1.0, 0.7529, 0.03955, 0.04667, 1.0, 0.807, 0.02217, 0.01681, 1.0, 0.8148, 0.02217, 0.01681, 1.0, 0.7379, 0.02732, 0.02732, 1.0, 0.7231, 0.03071, 0.02732, 1.0, 0.8308, 0.2159, 0.05448, 1.0, 0.8308, 0.3005, 0.07227, 1.0, 0.8308, 0.3231, 0.07421, 1.0, 0.7231, 0.03071, 0.02732, 1.0, 0.7379, 0.02732, 0.02732, 1.0, 0.8308, 0.2502, 0.06848, 1.0, 0.8308, 0.314, 0.07819, 1.0, 0.8228, 0.08022, 0.04231, 1.0, 0.8388, 0.107, 0.0382, 1.0, 0.8388, 0.2502, 0.06301, 1.0, 0.8388, 0.2831, 0.06663, 1.0, 0.8228, 0.02217, 0.01681, 1.0, 0.7758, 0.0356, 0.02732, 1.0, 0.8308, 0.2159, 0.05448, 1.0, 0.8308, 0.1746, 0.04817, 1.0, 0.7758, 0.06663, 0.0356, 1.0, 0.7231, 0.03071, 0.02732, 1.0, 0.8308, 0.314, 0.07819, 1.0, 0.8388, 0.2831, 0.07227, 1.0, 0.7379, 0.02732, 0.02732, 1.0, 0.8228, 0.02217, 0.01681, 1.0, 0.8308, 0.1746, 0.04817, 1.0, 0.8308, 0.2502, 0.06848, 1.0, 0.7758, 0.0356, 0.02732, 1.0, 0.7529, 0.03955, 0.04667, 1.0, 0.8308, 0.3005, 0.07227, 1.0, 0.8308, 0.2159, 0.05448, 1.0, 0.7529, 0.03955, 0.04667, 1.0, 0.8228, 0.08022, 0.04231, 1.0, 0.8388, 0.2831, 0.06663, 1.0, 0.8308, 0.3005, 0.07227, 1.0, 0.8308, 0.3005, 0.07227, 1.0, 0.8388, 0.2831, 0.06663, 1.0, 0.8308, 0.3231, 0.07421, 1.0, 0.8388, 0.2502, 0.06301, 1.0, 0.8388, 0.2831, 0.07227, 1.0, 0.8308, 0.3231, 0.07421, 1.0, 0.8308, 0.314, 0.07819, 1.0, 0.8308, 0.2502, 0.06848, 1.0, 0.8308, 0.3231, 0.07421, 1.0, 0.8388, 0.2831, 0.06663, 1.0, 0.8388, 0.2502, 0.06301, 1.0, 0.8308, 0.3231, 0.07421, 1.0, 0.8308, 0.1746, 0.04817, 1.0, 0.8308, 0.2159, 0.05448, 1.0, 0.8308, 0.3231, 0.07421, 1.0, 0.8388, 0.2831, 0.07227, 1.0, 0.8308, 0.314, 0.07819, 1.0, 0.8308, 0.3231, 0.07421, 1.0, 0.8308, 0.2502, 0.06848, 1.0, 0.8308, 0.1746, 0.04817, 1.0, 0.8308, 0.3231, 0.07421, 1.0, 0.3372, 0.3467, 0.3515, 1.0, 0.8963, 0.0999, 0.07819, 1.0, 0.8963, 0.2542, 0.107, 1.0, 0.3864, 0.3231, 0.3231, 1.0, 0.3864, 0.3231, 0.3231, 1.0, 0.8963, 0.2542, 0.107, 1.0, 0.5029, 0.2664, 0.2623, 1.0, 0.3372, 0.3467, 0.3515, 1.0, 0.3372, 0.3467, 0.3515, 1.0, 0.5029, 0.2664, 0.2623, 1.0, 0.4179, 0.305, 0.3095, 1.0, 0.3372, 0.3467, 0.3515, 1.0, 0.3372, 0.3467, 0.3515, 1.0, 0.4179, 0.305, 0.3095, 1.0, 0.8963, 0.0999, 0.07819, 1.0, 0.3372, 0.3467, 0.3515, 1.0, 0.3864, 0.3231, 0.3231, 1.0, 0.3372, 0.3467, 0.3515, 1.0, 0.3372, 0.3467, 0.3515, 1.0, 0.3372, 0.3467, 0.3515, 1.0, 0.5029, 0.2664, 0.2623, 1.0, 0.8963, 0.2542, 0.107, 1.0, 0.8963, 0.0999, 0.07819, 1.0, 0.4179, 0.305, 0.3095, 1.0, 0.3712, 0.3278, 0.3325, 1.0, 0.8714, 0.1095, 0.08866, 1.0, 0.9131, 0.2502, 0.1022, 1.0, 0.3916, 0.3185, 0.3231, 1.0, 0.3916, 0.3185, 0.3231, 1.0, 0.9131, 0.2502, 0.1022, 1.0, 0.7913, 0.2195, 0.1384, 1.0, 0.3372, 0.3467, 0.3515, 1.0, 0.3372, 0.3467, 0.3515, 1.0, 0.7913, 0.2195, 0.1384, 1.0, 0.8308, 0.1248, 0.1046, 1.0, 0.3372, 0.3467, 0.3515, 1.0, 0.3372, 0.3467, 0.3515, 1.0, 0.8308, 0.1248, 0.1046, 1.0, 0.8714, 0.1095, 0.08866, 1.0, 0.3712, 0.3278, 0.3325, 1.0, 0.3916, 0.3185, 0.3231, 1.0, 0.3372, 0.3467, 0.3515, 1.0, 0.3372, 0.3467, 0.3515, 1.0, 0.3712, 0.3278, 0.3325, 1.0, 0.7913, 0.2195, 0.1384, 1.0, 0.9131, 0.2502, 0.1022, 1.0, 0.8714, 0.1095, 0.08866, 1.0, 0.8308, 0.1248, 0.1046, 1.0, 0.3864, 0.3231, 0.3231, 1.0, 0.9216, 0.2502, 0.09759, 1.0, 0.9047, 0.09759, 0.07619, 1.0, 0.3916, 0.3185, 0.3231, 1.0, 0.3916, 0.3185, 0.3231, 1.0, 0.9047, 0.09759, 0.07619, 1.0, 0.3372, 0.3467, 0.3515, 1.0, 0.3372, 0.3467, 0.3515, 1.0, 0.3372, 0.3467, 0.3515, 1.0, 0.3372, 0.3467, 0.3515, 1.0, 0.9823, 0.06663, 0.04231, 1.0, 0.3515, 0.3372, 0.3419, 1.0, 0.3515, 0.3372, 0.3419, 1.0, 0.9823, 0.06663, 0.04231, 1.0, 0.9216, 0.2502, 0.09759, 1.0, 0.3864, 0.3231, 0.3231, 1.0, 0.3916, 0.3185, 0.3231, 1.0, 0.3372, 0.3467, 0.3515, 1.0, 0.3515, 0.3372, 0.3419, 1.0, 0.3864, 0.3231, 0.3231, 1.0, 0.3372, 0.3467, 0.3515, 1.0, 0.9047, 0.09759, 0.07619, 1.0, 0.9216, 0.2502, 0.09759, 1.0, 0.9823, 0.06663, 0.04231, 1.0, 0.3372, 0.3467, 0.3515, 1.0, 0.9131, 0.2542, 0.1022, 1.0, 0.8796, 0.1559, 0.09759, 1.0, 0.3663, 0.3613, 0.3419, 1.0, 0.3663, 0.3613, 0.3419, 1.0, 0.8796, 0.1559, 0.09759, 1.0, 0.3372, 0.3467, 0.3515, 1.0, 0.3372, 0.3467, 0.3515, 1.0, 0.3372, 0.3467, 0.3515, 1.0, 0.3372, 0.3467, 0.3515, 1.0, 0.4287, 0.402, 0.3231, 1.0, 0.3613, 0.3613, 0.3419, 1.0, 0.3613, 0.3613, 0.3419, 1.0, 0.4287, 0.402, 0.3231, 1.0, 0.9131, 0.2542, 0.1022, 1.0, 0.3372, 0.3467, 0.3515, 1.0, 0.3663, 0.3613, 0.3419, 1.0, 0.3372, 0.3467, 0.3515, 1.0, 0.3613, 0.3613, 0.3419, 1.0, 0.3372, 0.3467, 0.3515, 1.0, 0.3372, 0.3467, 0.3515, 1.0, 0.8796, 0.1559, 0.09759, 1.0, 0.9131, 0.2542, 0.1022, 1.0, 0.4287, 0.402, 0.3231, 1.0, 0.4287, 0.3005, 0.3005, 1.0, 0.9047, 0.1221, 0.08022, 1.0, 0.9131, 0.2582, 0.1022, 1.0, 0.6514, 0.2918, 0.2086, 1.0, 0.6514, 0.2918, 0.2086, 1.0, 0.9131, 0.2582, 0.1022, 1.0, 0.552, 0.3712, 0.2582, 1.0, 0.3372, 0.3467, 0.3515, 1.0, 0.3372, 0.3467, 0.3515, 1.0, 0.552, 0.3712, 0.2582, 1.0, 0.5647, 0.4072, 0.2664, 1.0, 0.3712, 0.3663, 0.3419, 1.0, 0.3712, 0.3663, 0.3419, 1.0, 0.5647, 0.4072, 0.2664, 1.0, 0.9047, 0.1221, 0.08022, 1.0, 0.4287, 0.3005, 0.3005, 1.0, 0.6514, 0.2918, 0.2086, 1.0, 0.3372, 0.3467, 0.3515, 1.0, 0.3712, 0.3663, 0.3419, 1.0, 0.4287, 0.3005, 0.3005, 1.0, 0.552, 0.3712, 0.2582, 1.0, 0.9131, 0.2582, 0.1022, 1.0, 0.9047, 0.1221, 0.08022, 1.0, 0.5647, 0.4072, 0.2664, 1.0, 0.8469, 0.2831, 0.1329, 1.0, 0.3372, 0.3467, 0.3515, 1.0, 0.3663, 0.3613, 0.3419, 1.0, 0.7835, 0.1878, 0.1384, 1.0, 0.7835, 0.1878, 0.1384, 1.0, 0.3663, 0.3613, 0.3419, 1.0, 0.3613, 0.3325, 0.3372, 1.0, 0.8228, 0.1301, 0.1119, 1.0, 0.8228, 0.1301, 0.1119, 1.0, 0.3613, 0.3325, 0.3372, 1.0, 0.3467, 0.3515, 0.3467, 1.0, 0.3968, 0.3813, 0.3325, 1.0, 0.3968, 0.3813, 0.3325, 1.0, 0.3467, 0.3515, 0.3467, 1.0, 0.3372, 0.3467, 0.3515, 1.0, 0.8469, 0.2831, 0.1329, 1.0, 0.7835, 0.1878, 0.1384, 1.0, 0.8228, 0.1301, 0.1119, 1.0, 0.3968, 0.3813, 0.3325, 1.0, 0.8469, 0.2831, 0.1329, 1.0, 0.3613, 0.3325, 0.3372, 1.0, 0.3663, 0.3613, 0.3419, 1.0, 0.3372, 0.3467, 0.3515, 1.0, 0.3467, 0.3515, 0.3467, 1.0, 0.9047, 0.1195, 0.08022, 1.0, 0.4621, 0.2874, 0.2831, 1.0, 0.5149, 0.3467, 0.2747, 1.0, 0.9131, 0.2542, 0.1022, 1.0, 0.9131, 0.2542, 0.1022, 1.0, 0.5149, 0.3467, 0.2747, 1.0, 0.3372, 0.3467, 0.3515, 1.0, 0.6514, 0.3185, 0.2086, 1.0, 0.6514, 0.3185, 0.2086, 1.0, 0.3372, 0.3467, 0.3515, 1.0, 0.3613, 0.3613, 0.3419, 1.0, 0.5647, 0.4072, 0.2664, 1.0, 0.5647, 0.4072, 0.2664, 1.0, 0.3613, 0.3613, 0.3419, 1.0, 0.4621, 0.2874, 0.2831, 1.0, 0.9047, 0.1195, 0.08022, 1.0, 0.9131, 0.2542, 0.1022, 1.0, 0.6514, 0.3185, 0.2086, 1.0, 0.5647, 0.4072, 0.2664, 1.0, 0.9047, 0.1195, 0.08022, 1.0, 0.3372, 0.3467, 0.3515, 1.0, 0.5149, 0.3467, 0.2747, 1.0, 0.4621, 0.2874, 0.2831, 1.0, 0.3613, 0.3613, 0.3419, 1.0])
me_enemylasercannon.materials.append(mat_vertexmetallicmat)
me_enemylasercannon.update()

# ---- objects
ob_enemylasercannon = bpy.data.objects.new('EnemyLasercannon', me_enemylasercannon)

# ---- transforms, parenting, visibility, modifiers, constraints
ob_enemylasercannon.location = (-0.7264, -4.263, -0.1692)

# ---- collection membership
col_enemylasercannon.objects.link(ob_enemylasercannon)

# ---- scene / render settings (as saved in the file)
scene.frame_start = 1; scene.frame_end = 250; scene.frame_set(80)
scene.render.engine = 'BLENDER_EEVEE_NEXT'
scene.cycles.sampling_pattern = 'TABULATED_SOBOL'
scene.view_settings.view_transform = 'Standard'
bpy.context.view_layer.update()

# ---- added for rendering (the .blend has no active camera and no usable light): camera, sun
cam_auto = bpy.data.cameras.new('AutoCamera')
cam_auto.lens = 50.0
cam_auto.sensor_width = 36.0
cam_auto.clip_end = 1000.0
ob_auto_camera = bpy.data.objects.new('AutoCamera', cam_auto)
scene.collection.objects.link(ob_auto_camera)
ob_auto_camera.location = (8.24236, -12.647, 5.80571)
ob_auto_camera.rotation_euler = (1.09748, -7.21219e-08, 0.694738)
scene.camera = ob_auto_camera
light_auto_sun = bpy.data.lights.new('AutoSun', 'SUN')
light_auto_sun.energy = 3.0
light_auto_sun.angle = 0.0523599
ob_auto_sun = bpy.data.objects.new('AutoSun', light_auto_sun)
scene.collection.objects.link(ob_auto_sun)
ob_auto_sun.rotation_euler = (0.872665, 0.174533, 0.523599)
bpy.context.view_layer.update()
